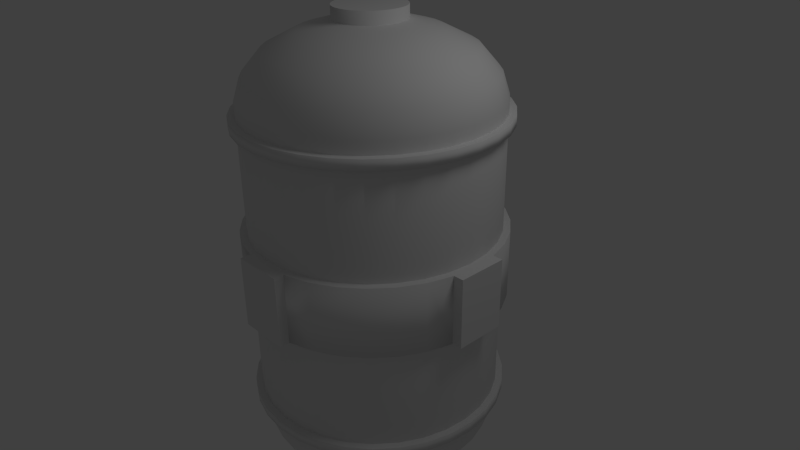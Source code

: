 # Source: tank.blend  (saved by Blender 2.58.0; exported with 4.5.12 LTS)
import bpy
from mathutils import Matrix  # noqa: F401  (used for matrix-valued properties, if any)

bpy.ops.wm.read_factory_settings(use_empty=True)
scene = bpy.context.scene
scene.name = 'Scene'

# ---- collections
col_collection_1 = bpy.data.collections.new('Collection 1'); scene.collection.children.link(col_collection_1)

# ---- world
world_world = bpy.data.worlds.new('World'); scene.world = world_world
world_world.color = (0.05088, 0.05088, 0.05088)
world_world.use_sun_shadow = False
world_world.sun_shadow_jitter_overblur = 0.0
world_world.cycles.sampling_method = 'MANUAL'
world_world.cycles.sample_map_resolution = 256

# ---- cameras
cam_camera = bpy.data.cameras.new('Camera')
cam_camera.clip_end = 100.0
cam_camera.lens = 35.0
cam_camera.ortho_scale = 7.314
cam_camera.dof.focus_distance = 0.0
cam_camera.dof.aperture_fstop = 128.0

# ---- lights
light_lamp = bpy.data.lights.new('Lamp', 'POINT')
light_lamp.transmission_factor = 0.0
light_lamp.cutoff_distance = 30.0
light_lamp.energy = 100.0
light_lamp.shadow_buffer_clip_start = 1.001
light_lamp.shadow_soft_size = 1.0
light_lamp.shadow_maximum_resolution = 0.006
light_lamp.use_absolute_resolution = True
light_lamp.cycles.use_multiple_importance_sampling = False

# ---- meshes
me_structure = bpy.data.meshes.new('structure')
me_structure.from_pydata([(-1.382e-07, -1.901, -5.361), (-0.3709, -1.865, -5.361), (-0.7275, -1.756, -5.361), (-1.056, -1.581, -5.361), (-1.344, -1.344, -5.361), (-1.581, -1.056, -5.361), (-1.756, -0.7275, -5.361), (-1.865, -0.3709, -5.361), (-1.901, -1.902e-06, -5.361), (-1.865, 0.3709, -5.361), (-1.756, 0.7275, -5.361), (-1.581, 1.056, -5.361), (-1.344, 1.344, -5.361), (-1.056, 1.581, -5.361), (-0.7275, 1.756, -5.361), (-0.3709, 1.865, -5.361), (4.812e-07, 1.901, -5.361), (0.3709, 1.865, -5.361), (0.7275, 1.756, -5.361), (1.056, 1.581, -5.361), (1.344, 1.344, -5.361), (1.581, 1.056, -5.361), (1.756, 0.7275, -5.361), (1.865, 0.3709, -5.361), (1.901, -3.594e-06, -5.361), (1.865, -0.3709, -5.361), (1.756, -0.7275, -5.361), (1.581, -1.056, -5.361), (1.344, -1.344, -5.361), (1.056, -1.581, -5.361), (0.7275, -1.756, -5.361), (0.3709, -1.865, -5.361), (-3.19e-06, -1.901, -5.21), (-0.3709, -1.865, -5.21), (-0.7275, -1.756, -5.21), (-1.056, -1.581, -5.21), (-1.344, -1.344, -5.21), (-1.581, -1.056, -5.21), (-1.756, -0.7275, -5.21), (-1.865, -0.3709, -5.21), (-1.901, 2.51e-06, -5.21), (-1.865, 0.3709, -5.21), (-1.756, 0.7275, -5.21), (-1.581, 1.056, -5.21), (-1.344, 1.344, -5.21), (-1.056, 1.581, -5.21), (-0.7275, 1.756, -5.21), (-0.3709, 1.865, -5.21), (-1.906e-06, 1.901, -5.21), (0.3709, 1.865, -5.21), (0.7275, 1.756, -5.21), (1.056, 1.581, -5.21), (1.344, 1.344, -5.21), (1.581, 1.056, -5.21), (1.756, 0.7275, -5.21), (1.865, 0.3709, -5.21), (1.901, 6.045e-06, -5.21), (1.865, -0.3709, -5.21), (1.756, -0.7275, -5.21), (1.581, -1.056, -5.21), (1.344, -1.344, -5.21), (1.056, -1.581, -5.21), (0.7275, -1.756, -5.21), (0.3709, -1.865, -5.21), (-1.382e-07, -1.759e-06, -5.361), (-1.382e-07, -1.759e-06, -5.21), (-1.382e-07, -1.759e-06, -1.038), (-1.382e-07, -1.759e-06, -1.189), (0.3709, -1.865, -1.038), (0.7275, -1.756, -1.038), (1.056, -1.581, -1.038), (1.344, -1.344, -1.038), (1.581, -1.056, -1.038), (1.756, -0.7275, -1.038), (1.865, -0.3709, -1.038), (1.901, 6.045e-06, -1.038), (1.865, 0.3709, -1.038), (1.756, 0.7275, -1.038), (1.581, 1.056, -1.038), (1.344, 1.344, -1.038), (1.056, 1.581, -1.038), (0.7275, 1.756, -1.038), (0.3709, 1.865, -1.038), (-1.906e-06, 1.901, -1.038), (-0.3709, 1.865, -1.038), (-0.7275, 1.756, -1.038), (-1.056, 1.581, -1.038), (-1.344, 1.344, -1.038), (-1.581, 1.056, -1.038), (-1.756, 0.7275, -1.038), (-1.865, 0.3709, -1.038), (-1.901, 2.51e-06, -1.038), (-1.865, -0.3709, -1.038), (-1.756, -0.7275, -1.038), (-1.581, -1.056, -1.038), (-1.344, -1.344, -1.038), (-1.056, -1.581, -1.038), (-0.7275, -1.756, -1.038), (-0.3709, -1.865, -1.038), (-3.19e-06, -1.901, -1.038), (0.3709, -1.865, -1.189), (0.7275, -1.756, -1.189), (1.056, -1.581, -1.189), (1.344, -1.344, -1.189), (1.581, -1.056, -1.189), (1.756, -0.7275, -1.189), (1.865, -0.3709, -1.189), (1.901, -3.594e-06, -1.189), (1.865, 0.3709, -1.189), (1.756, 0.7275, -1.189), (1.581, 1.056, -1.189), (1.344, 1.344, -1.189), (1.056, 1.581, -1.189), (0.7275, 1.756, -1.189), (0.3709, 1.865, -1.189), (4.812e-07, 1.901, -1.189), (-0.3709, 1.865, -1.189), (-0.7275, 1.756, -1.189), (-1.056, 1.581, -1.189), (-1.344, 1.344, -1.189), (-1.581, 1.056, -1.189), (-1.756, 0.7275, -1.189), (-1.865, 0.3709, -1.189), (-1.901, -1.902e-06, -1.189), (-1.865, -0.3709, -1.189), (-1.756, -0.7275, -1.189), (-1.581, -1.056, -1.189), (-1.344, -1.344, -1.189), (-1.056, -1.581, -1.189), (-0.7275, -1.756, -1.189), (-0.3709, -1.865, -1.189), (-1.382e-07, -1.901, -1.189), (-1.382e-07, -1.901, -3.716), (-0.3709, -1.865, -3.716), (-0.7275, -1.756, -3.716), (-1.056, -1.581, -3.716), (-1.344, -1.344, -3.716), (-1.581, -1.056, -3.716), (-1.756, -0.7275, -3.716), (-1.865, -0.3709, -3.716), (-1.901, -1.902e-06, -3.716), (-1.865, 0.3709, -3.716), (-1.756, 0.7275, -3.716), (-1.581, 1.056, -3.716), (-1.344, 1.344, -3.716), (-1.056, 1.581, -3.716), (-0.7275, 1.756, -3.716), (-0.3709, 1.865, -3.716), (4.812e-07, 1.901, -3.716), (0.3709, 1.865, -3.716), (0.7275, 1.756, -3.716), (1.056, 1.581, -3.716), (1.344, 1.344, -3.716), (1.581, 1.056, -3.716), (1.756, 0.7275, -3.716), (1.865, 0.3709, -3.716), (1.901, -3.594e-06, -3.716), (1.865, -0.3709, -3.716), (1.756, -0.7275, -3.716), (1.581, -1.056, -3.716), (1.344, -1.344, -3.716), (1.056, -1.581, -3.716), (0.7275, -1.756, -3.716), (0.3709, -1.865, -3.716), (-3.19e-06, -1.901, -2.702), (-0.3709, -1.865, -2.702), (-0.7275, -1.756, -2.702), (-1.056, -1.581, -2.702), (-1.344, -1.344, -2.702), (-1.581, -1.056, -2.702), (-1.756, -0.7275, -2.702), (-1.865, -0.3709, -2.702), (-1.901, 2.51e-06, -2.702), (-1.865, 0.3709, -2.702), (-1.756, 0.7275, -2.702), (-1.581, 1.056, -2.702), (-1.344, 1.344, -2.702), (-1.056, 1.581, -2.702), (-0.7275, 1.756, -2.702), (-0.3709, 1.865, -2.702), (-1.906e-06, 1.901, -2.702), (0.3709, 1.865, -2.702), (0.7275, 1.756, -2.702), (1.056, 1.581, -2.702), (1.344, 1.344, -2.702), (1.581, 1.056, -2.702), (1.756, 0.7275, -2.702), (1.865, 0.3709, -2.702), (1.901, 6.045e-06, -2.702), (1.865, -0.3709, -2.702), (1.756, -0.7275, -2.702), (1.581, -1.056, -2.702), (1.344, -1.344, -2.702), (1.056, -1.581, -2.702), (0.7275, -1.756, -2.702), (0.3709, -1.865, -2.702), (-1.382e-07, -1.759e-06, -3.716), (-1.382e-07, -1.759e-06, -2.702), (0.3709, 2.016, -3.716), (0.3709, 2.016, -2.702), (-0.3709, 2.016, -3.716), (-0.3709, 2.016, -2.702), (-1.955e-06, 2.016, -2.702), (4.325e-07, 2.016, -3.716), (0.3709, -2.008, -3.716), (0.3709, -2.008, -2.702), (-0.3709, -2.008, -3.716), (-0.3709, -2.008, -2.702), (-3.185e-06, -2.008, -2.702), (-1.33e-07, -2.008, -3.716), (2.014, -0.3709, -3.716), (2.014, -0.3709, -2.702), (2.014, 0.3709, -3.716), (2.014, 0.3709, -2.702), (2.014, 6.362e-06, -2.702), (2.014, -3.277e-06, -3.716), (-2.016, 0.3709, -3.716), (-2.016, 0.3709, -2.702), (-2.016, -0.3709, -3.716), (-2.016, -0.3709, -2.702), (-2.016, 2.719e-06, -2.702), (-2.016, -1.693e-06, -3.716), (0.0, 0.5, -6.713), (0.09755, 0.4904, -6.713), (0.1913, 0.4619, -6.713), (0.2778, 0.4157, -6.713), (0.3536, 0.3536, -6.713), (0.4157, 0.2778, -6.713), (0.4619, 0.1913, -6.713), (0.4904, 0.09755, -6.713), (0.5, 3.775e-08, -6.713), (0.4904, -0.09755, -6.713), (0.4619, -0.1913, -6.713), (0.4157, -0.2778, -6.713), (0.3536, -0.3536, -6.713), (0.2778, -0.4157, -6.713), (0.1913, -0.4619, -6.713), (0.09755, -0.4904, -6.713), (-1.629e-07, -0.5, -6.713), (-0.09755, -0.4904, -6.713), (-0.1913, -0.4619, -6.713), (-0.2778, -0.4157, -6.713), (-0.3536, -0.3536, -6.713), (-0.4157, -0.2778, -6.713), (-0.4619, -0.1913, -6.713), (-0.4904, -0.09754, -6.713), (-0.5, 4.828e-07, -6.713), (-0.4904, 0.09755, -6.713), (-0.4619, 0.1913, -6.713), (-0.4157, 0.2778, -6.713), (-0.3536, 0.3536, -6.713), (-0.2778, 0.4157, -6.713), (-0.1913, 0.4619, -6.713), (-0.09754, 0.4904, -6.713), (8.027e-07, 0.5, -6.113), (0.09755, 0.4904, -6.113), (0.1913, 0.4619, -6.113), (0.2778, 0.4157, -6.113), (0.3536, 0.3536, -6.113), (0.4157, 0.2778, -6.113), (0.4619, 0.1913, -6.113), (0.4904, 0.09754, -6.113), (0.5, -1.123e-06, -6.113), (0.4904, -0.09755, -6.113), (0.4619, -0.1913, -6.113), (0.4157, -0.2778, -6.113), (0.3536, -0.3536, -6.113), (0.2778, -0.4157, -6.113), (0.1913, -0.4619, -6.113), (0.09755, -0.4904, -6.113), (4.649e-07, -0.5, -6.113), (-0.09754, -0.4904, -6.113), (-0.1913, -0.4619, -6.113), (-0.2778, -0.4157, -6.113), (-0.3536, -0.3536, -6.113), (-0.4157, -0.2778, -6.113), (-0.4619, -0.1913, -6.113), (-0.4904, -0.09755, -6.113), (-0.5, -2.052e-06, -6.113), (-0.4904, 0.09754, -6.113), (-0.4619, 0.1913, -6.113), (-0.4157, 0.2778, -6.113), (-0.3536, 0.3536, -6.113), (-0.2778, 0.4157, -6.113), (-0.1913, 0.4619, -6.113), (-0.09755, 0.4904, -6.113), (0.0, 0.0, -6.713), (0.0, 0.0, -6.113), (0.0, 0.5, -0.3), (0.09755, 0.4904, -0.3), (0.1913, 0.4619, -0.3), (0.2778, 0.4157, -0.3), (0.3536, 0.3536, -0.3), (0.4157, 0.2778, -0.3), (0.4619, 0.1913, -0.3), (0.4904, 0.09755, -0.3), (0.5, 3.775e-08, -0.3), (0.4904, -0.09755, -0.3), (0.4619, -0.1913, -0.3), (0.4157, -0.2778, -0.3), (0.3536, -0.3536, -0.3), (0.2778, -0.4157, -0.3), (0.1913, -0.4619, -0.3), (0.09755, -0.4904, -0.3), (-1.629e-07, -0.5, -0.3), (-0.09755, -0.4904, -0.3), (-0.1913, -0.4619, -0.3), (-0.2778, -0.4157, -0.3), (-0.3536, -0.3536, -0.3), (-0.4157, -0.2778, -0.3), (-0.4619, -0.1913, -0.3), (-0.4904, -0.09754, -0.3), (-0.5, 4.828e-07, -0.3), (-0.4904, 0.09755, -0.3), (-0.4619, 0.1913, -0.3), (-0.4157, 0.2778, -0.3), (-0.3536, 0.3536, -0.3), (-0.2778, 0.4157, -0.3), (-0.1913, 0.4619, -0.3), (-0.09754, 0.4904, -0.3), (8.027e-07, 0.5, 0.3), (0.09755, 0.4904, 0.3), (0.1913, 0.4619, 0.3), (0.2778, 0.4157, 0.3), (0.3536, 0.3536, 0.3), (0.4157, 0.2778, 0.3), (0.4619, 0.1913, 0.3), (0.4904, 0.09754, 0.3), (0.5, -1.123e-06, 0.3), (0.4904, -0.09755, 0.3), (0.4619, -0.1913, 0.3), (0.4157, -0.2778, 0.3), (0.3536, -0.3536, 0.3), (0.2778, -0.4157, 0.3), (0.1913, -0.4619, 0.3), (0.09755, -0.4904, 0.3), (4.649e-07, -0.5, 0.3), (-0.09754, -0.4904, 0.3), (-0.1913, -0.4619, 0.3), (-0.2778, -0.4157, 0.3), (-0.3536, -0.3536, 0.3), (-0.4157, -0.2778, 0.3), (-0.4619, -0.1913, 0.3), (-0.4904, -0.09755, 0.3), (-0.5, -2.052e-06, 0.3), (-0.4904, 0.09754, 0.3), (-0.4619, 0.1913, 0.3), (-0.4157, 0.2778, 0.3), (-0.3536, 0.3536, 0.3), (-0.2778, 0.4157, 0.3), (-0.1913, 0.4619, 0.3), (-0.09755, 0.4904, 0.3), (0.0, 0.0, -0.3), (0.0, 0.0, 0.3)], [], [(64, 0, 1), (65, 33, 32), (64, 1, 2), (65, 34, 33), (64, 2, 3), (65, 35, 34), (64, 3, 4), (65, 36, 35), (64, 4, 5), (65, 37, 36), (64, 5, 6), (65, 38, 37), (64, 6, 7), (65, 39, 38), (64, 7, 8), (65, 40, 39), (64, 8, 9), (65, 41, 40), (64, 9, 10), (65, 42, 41), (64, 10, 11), (65, 43, 42), (64, 11, 12), (65, 44, 43), (64, 12, 13), (65, 45, 44), (64, 13, 14), (65, 46, 45), (64, 14, 15), (65, 47, 46), (64, 15, 16), (65, 48, 47), (64, 16, 17), (65, 49, 48), (64, 17, 18), (65, 50, 49), (64, 18, 19), (65, 51, 50), (64, 19, 20), (65, 52, 51), (64, 20, 21), (65, 53, 52), (64, 21, 22), (65, 54, 53), (64, 22, 23), (65, 55, 54), (64, 23, 24), (65, 56, 55), (64, 24, 25), (65, 57, 56), (64, 25, 26), (65, 58, 57), (64, 26, 27), (65, 59, 58), (64, 27, 28), (65, 60, 59), (64, 28, 29), (65, 61, 60), (64, 29, 30), (65, 62, 61), (64, 30, 31), (65, 63, 62), (31, 0, 64), (65, 32, 63), (0, 32, 33, 1), (1, 33, 34, 2), (2, 34, 35, 3), (3, 35, 36, 4), (4, 36, 37, 5), (5, 37, 38, 6), (6, 38, 39, 7), (7, 39, 40, 8), (8, 40, 41, 9), (9, 41, 42, 10), (10, 42, 43, 11), (11, 43, 44, 12), (12, 44, 45, 13), (13, 45, 46, 14), (14, 46, 47, 15), (15, 47, 48, 16), (16, 48, 49, 17), (17, 49, 50, 18), (18, 50, 51, 19), (19, 51, 52, 20), (20, 52, 53, 21), (21, 53, 54, 22), (22, 54, 55, 23), (23, 55, 56, 24), (24, 56, 57, 25), (25, 57, 58, 26), (26, 58, 59, 27), (27, 59, 60, 28), (28, 60, 61, 29), (29, 61, 62, 30), (30, 62, 63, 31), (32, 0, 31, 63), (99, 131, 100, 68), (101, 69, 68, 100), (102, 70, 69, 101), (103, 71, 70, 102), (104, 72, 71, 103), (105, 73, 72, 104), (106, 74, 73, 105), (107, 75, 74, 106), (108, 76, 75, 107), (109, 77, 76, 108), (110, 78, 77, 109), (111, 79, 78, 110), (112, 80, 79, 111), (113, 81, 80, 112), (114, 82, 81, 113), (115, 83, 82, 114), (116, 84, 83, 115), (117, 85, 84, 116), (118, 86, 85, 117), (119, 87, 86, 118), (120, 88, 87, 119), (121, 89, 88, 120), (122, 90, 89, 121), (123, 91, 90, 122), (124, 92, 91, 123), (125, 93, 92, 124), (126, 94, 93, 125), (127, 95, 94, 126), (128, 96, 95, 127), (129, 97, 96, 128), (130, 98, 97, 129), (131, 99, 98, 130), (66, 99, 68), (100, 131, 67), (66, 68, 69), (67, 101, 100), (66, 69, 70), (67, 102, 101), (66, 70, 71), (67, 103, 102), (66, 71, 72), (67, 104, 103), (66, 72, 73), (67, 105, 104), (66, 73, 74), (67, 106, 105), (66, 74, 75), (67, 107, 106), (66, 75, 76), (67, 108, 107), (66, 76, 77), (67, 109, 108), (66, 77, 78), (67, 110, 109), (66, 78, 79), (67, 111, 110), (66, 79, 80), (67, 112, 111), (66, 80, 81), (67, 113, 112), (66, 81, 82), (67, 114, 113), (66, 82, 83), (67, 115, 114), (66, 83, 84), (67, 116, 115), (66, 84, 85), (67, 117, 116), (66, 85, 86), (67, 118, 117), (66, 86, 87), (67, 119, 118), (66, 87, 88), (67, 120, 119), (66, 88, 89), (67, 121, 120), (66, 89, 90), (67, 122, 121), (66, 90, 91), (67, 123, 122), (66, 91, 92), (67, 124, 123), (66, 92, 93), (67, 125, 124), (66, 93, 94), (67, 126, 125), (66, 94, 95), (67, 127, 126), (66, 95, 96), (67, 128, 127), (66, 96, 97), (67, 129, 128), (66, 97, 98), (67, 130, 129), (66, 98, 99), (67, 131, 130), (196, 132, 133), (197, 165, 164), (196, 133, 134), (197, 166, 165), (196, 134, 135), (197, 167, 166), (196, 135, 136), (197, 168, 167), (196, 136, 137), (197, 169, 168), (196, 137, 138), (197, 170, 169), (196, 138, 139), (197, 171, 170), (196, 139, 140), (197, 172, 171), (196, 140, 141), (197, 173, 172), (196, 141, 142), (197, 174, 173), (196, 142, 143), (197, 175, 174), (196, 143, 144), (197, 176, 175), (196, 144, 145), (197, 177, 176), (196, 145, 146), (197, 178, 177), (196, 146, 147), (197, 179, 178), (196, 147, 148), (197, 180, 179), (196, 148, 149), (197, 181, 180), (196, 149, 150), (197, 182, 181), (196, 150, 151), (197, 183, 182), (196, 151, 152), (197, 184, 183), (196, 152, 153), (197, 185, 184), (196, 153, 154), (197, 186, 185), (196, 154, 155), (197, 187, 186), (196, 155, 156), (197, 188, 187), (196, 156, 157), (197, 189, 188), (196, 157, 158), (197, 190, 189), (196, 158, 159), (197, 191, 190), (196, 159, 160), (197, 192, 191), (196, 160, 161), (197, 193, 192), (196, 161, 162), (197, 194, 193), (196, 162, 163), (197, 195, 194), (163, 132, 196), (197, 164, 195), (133, 165, 166, 134), (134, 166, 167, 135), (135, 167, 168, 136), (136, 168, 169, 137), (137, 169, 170, 138), (138, 170, 171, 139), (141, 173, 174, 142), (142, 174, 175, 143), (143, 175, 176, 144), (144, 176, 177, 145), (145, 177, 178, 146), (146, 178, 179, 147), (149, 181, 182, 150), (150, 182, 183, 151), (151, 183, 184, 152), (152, 184, 185, 153), (153, 185, 186, 154), (154, 186, 187, 155), (157, 189, 190, 158), (158, 190, 191, 159), (159, 191, 192, 160), (160, 192, 193, 161), (161, 193, 194, 162), (162, 194, 195, 163), (181, 149, 198, 199), (147, 179, 201, 200), (180, 181, 199, 202), (149, 148, 203, 198), (179, 180, 202, 201), (148, 147, 200, 203), (203, 202, 199, 198), (200, 201, 202, 203), (163, 195, 205, 204), (165, 133, 206, 207), (195, 164, 208, 205), (132, 163, 204, 209), (164, 165, 207, 208), (133, 132, 209, 206), (208, 209, 204, 205), (209, 208, 207, 206), (189, 157, 210, 211), (155, 187, 213, 212), (188, 189, 211, 214), (157, 156, 215, 210), (187, 188, 214, 213), (156, 155, 212, 215), (215, 214, 211, 210), (212, 213, 214, 215), (173, 141, 216, 217), (139, 171, 219, 218), (172, 173, 217, 220), (141, 140, 221, 216), (171, 172, 220, 219), (140, 139, 218, 221), (221, 220, 217, 216), (218, 219, 220, 221), (286, 222, 223), (287, 255, 254), (286, 223, 224), (287, 256, 255), (286, 224, 225), (287, 257, 256), (286, 225, 226), (287, 258, 257), (286, 226, 227), (287, 259, 258), (286, 227, 228), (287, 260, 259), (286, 228, 229), (287, 261, 260), (286, 229, 230), (287, 262, 261), (286, 230, 231), (287, 263, 262), (286, 231, 232), (287, 264, 263), (286, 232, 233), (287, 265, 264), (286, 233, 234), (287, 266, 265), (286, 234, 235), (287, 267, 266), (286, 235, 236), (287, 268, 267), (286, 236, 237), (287, 269, 268), (286, 237, 238), (287, 270, 269), (286, 238, 239), (287, 271, 270), (286, 239, 240), (287, 272, 271), (286, 240, 241), (287, 273, 272), (286, 241, 242), (287, 274, 273), (286, 242, 243), (287, 275, 274), (286, 243, 244), (287, 276, 275), (286, 244, 245), (287, 277, 276), (286, 245, 246), (287, 278, 277), (286, 246, 247), (287, 279, 278), (286, 247, 248), (287, 280, 279), (286, 248, 249), (287, 281, 280), (286, 249, 250), (287, 282, 281), (286, 250, 251), (287, 283, 282), (286, 251, 252), (287, 284, 283), (286, 252, 253), (287, 285, 284), (253, 222, 286), (287, 254, 285), (222, 254, 255, 223), (223, 255, 256, 224), (224, 256, 257, 225), (225, 257, 258, 226), (226, 258, 259, 227), (227, 259, 260, 228), (228, 260, 261, 229), (229, 261, 262, 230), (230, 262, 263, 231), (231, 263, 264, 232), (232, 264, 265, 233), (233, 265, 266, 234), (234, 266, 267, 235), (235, 267, 268, 236), (236, 268, 269, 237), (237, 269, 270, 238), (238, 270, 271, 239), (239, 271, 272, 240), (240, 272, 273, 241), (241, 273, 274, 242), (242, 274, 275, 243), (243, 275, 276, 244), (244, 276, 277, 245), (245, 277, 278, 246), (246, 278, 279, 247), (247, 279, 280, 248), (248, 280, 281, 249), (249, 281, 282, 250), (250, 282, 283, 251), (251, 283, 284, 252), (252, 284, 285, 253), (254, 222, 253, 285), (352, 288, 289), (353, 321, 320), (352, 289, 290), (353, 322, 321), (352, 290, 291), (353, 323, 322), (352, 291, 292), (353, 324, 323), (352, 292, 293), (353, 325, 324), (352, 293, 294), (353, 326, 325), (352, 294, 295), (353, 327, 326), (352, 295, 296), (353, 328, 327), (352, 296, 297), (353, 329, 328), (352, 297, 298), (353, 330, 329), (352, 298, 299), (353, 331, 330), (352, 299, 300), (353, 332, 331), (352, 300, 301), (353, 333, 332), (352, 301, 302), (353, 334, 333), (352, 302, 303), (353, 335, 334), (352, 303, 304), (353, 336, 335), (352, 304, 305), (353, 337, 336), (352, 305, 306), (353, 338, 337), (352, 306, 307), (353, 339, 338), (352, 307, 308), (353, 340, 339), (352, 308, 309), (353, 341, 340), (352, 309, 310), (353, 342, 341), (352, 310, 311), (353, 343, 342), (352, 311, 312), (353, 344, 343), (352, 312, 313), (353, 345, 344), (352, 313, 314), (353, 346, 345), (352, 314, 315), (353, 347, 346), (352, 315, 316), (353, 348, 347), (352, 316, 317), (353, 349, 348), (352, 317, 318), (353, 350, 349), (352, 318, 319), (353, 351, 350), (319, 288, 352), (353, 320, 351), (288, 320, 321, 289), (289, 321, 322, 290), (290, 322, 323, 291), (291, 323, 324, 292), (292, 324, 325, 293), (293, 325, 326, 294), (294, 326, 327, 295), (295, 327, 328, 296), (296, 328, 329, 297), (297, 329, 330, 298), (298, 330, 331, 299), (299, 331, 332, 300), (300, 332, 333, 301), (301, 333, 334, 302), (302, 334, 335, 303), (303, 335, 336, 304), (304, 336, 337, 305), (305, 337, 338, 306), (306, 338, 339, 307), (307, 339, 340, 308), (308, 340, 341, 309), (309, 341, 342, 310), (310, 342, 343, 311), (311, 343, 344, 312), (312, 344, 345, 313), (313, 345, 346, 314), (314, 346, 347, 315), (315, 347, 348, 316), (316, 348, 349, 317), (317, 349, 350, 318), (318, 350, 351, 319), (320, 288, 319, 351)])
me_structure.polygons.foreach_set('use_smooth', [0, 0, 0, 0, 0, 0, 0, 0, 0, 0, 0, 0, 0, 0, 0, 0, 0, 0, 0, 0, 0, 0, 0, 0, 0, 0, 0, 0, 0, 0, 0, 0, 0, 0, 0, 0, 0, 0, 0, 0, 0, 0, 0, 0, 0, 0, 0, 0, 0, 0, 0, 0, 0, 0, 0, 0, 0, 0, 0, 0, 0, 0, 0, 0, 1, 1, 1, 1, 1, 1, 1, 1, 1, 1, 1, 1, 1, 1, 1, 1, 1, 1, 1, 1, 1, 1, 1, 1, 1, 1, 1, 1, 1, 1, 1, 1, 1, 1, 1, 1, 1, 1, 1, 1, 1, 1, 1, 1, 1, 1, 1, 1, 1, 1, 1, 1, 1, 1, 1, 1, 1, 1, 1, 1, 1, 1, 1, 1, 0, 0, 0, 0, 0, 0, 0, 0, 0, 0, 0, 0, 0, 0, 0, 0, 0, 0, 0, 0, 0, 0, 0, 0, 0, 0, 0, 0, 0, 0, 0, 0, 0, 0, 0, 0, 0, 0, 0, 0, 0, 0, 0, 0, 0, 0, 0, 0, 0, 0, 0, 0, 0, 0, 0, 0, 0, 0, 0, 0, 0, 0, 0, 0, 0, 0, 0, 0, 0, 0, 0, 0, 0, 0, 0, 0, 0, 0, 0, 0, 0, 0, 0, 0, 0, 0, 0, 0, 0, 0, 0, 0, 0, 0, 0, 0, 0, 0, 0, 0, 0, 0, 0, 0, 0, 0, 0, 0, 0, 0, 0, 0, 0, 0, 0, 0, 0, 0, 0, 0, 0, 0, 0, 0, 0, 0, 0, 0, 1, 1, 1, 1, 1, 1, 1, 1, 1, 1, 1, 1, 1, 1, 1, 1, 1, 1, 1, 1, 1, 1, 1, 1, 0, 0, 0, 0, 0, 0, 0, 0, 0, 0, 0, 0, 0, 0, 0, 0, 0, 0, 0, 0, 0, 0, 0, 0, 0, 0, 0, 0, 0, 0, 0, 0, 0, 0, 0, 0, 0, 0, 0, 0, 0, 0, 0, 0, 0, 0, 0, 0, 0, 0, 0, 0, 0, 0, 0, 0, 0, 0, 0, 0, 0, 0, 0, 0, 0, 0, 0, 0, 0, 0, 0, 0, 0, 0, 0, 0, 0, 0, 0, 0, 0, 0, 0, 0, 0, 0, 0, 0, 0, 0, 0, 0, 0, 0, 0, 0, 1, 1, 1, 1, 1, 1, 1, 1, 1, 1, 1, 1, 1, 1, 1, 1, 1, 1, 1, 1, 1, 1, 1, 1, 1, 1, 1, 1, 1, 1, 1, 1, 0, 0, 0, 0, 0, 0, 0, 0, 0, 0, 0, 0, 0, 0, 0, 0, 0, 0, 0, 0, 0, 0, 0, 0, 0, 0, 0, 0, 0, 0, 0, 0, 0, 0, 0, 0, 0, 0, 0, 0, 0, 0, 0, 0, 0, 0, 0, 0, 0, 0, 0, 0, 0, 0, 0, 0, 0, 0, 0, 0, 0, 0, 0, 0, 1, 1, 1, 1, 1, 1, 1, 1, 1, 1, 1, 1, 1, 1, 1, 1, 1, 1, 1, 1, 1, 1, 1, 1, 1, 1, 1, 1, 1, 1, 1, 1])
me_structure.use_remesh_preserve_volume = False
me_structure.use_remesh_preserve_attributes = False
me_structure.use_mirror_vertex_groups = False
me_structure.update()
me_tank = bpy.data.meshes.new('tank')
me_tank.from_pydata([(-8.926e-08, 0.5221, -3.329), (0.1019, 0.5121, -3.329), (0.1998, 0.4824, -3.329), (0.2901, 0.4341, -3.329), (0.3692, 0.3692, -3.329), (0.4341, 0.2901, -3.329), (0.4824, 0.1998, -3.329), (0.5121, 0.1019, -3.329), (0.5221, -8.902e-07, -3.329), (0.5121, -0.1019, -3.329), (0.4824, -0.1998, -3.329), (0.4341, -0.2901, -3.329), (0.3692, -0.3692, -3.329), (0.2901, -0.4341, -3.329), (0.1998, -0.4824, -3.329), (0.1019, -0.5121, -3.329), (-2.594e-07, -0.5221, -3.329), (-0.1019, -0.5121, -3.329), (-0.1998, -0.4824, -3.329), (-0.2901, -0.4341, -3.329), (-0.3692, -0.3692, -3.329), (-0.4341, -0.2901, -3.329), (-0.4824, -0.1998, -3.329), (-0.5121, -0.1019, -3.329), (-0.5221, -4.255e-07, -3.329), (-0.5121, 0.1019, -3.329), (-0.4824, 0.1998, -3.329), (-0.4341, 0.2901, -3.329), (-0.3692, 0.3692, -3.329), (-0.2901, 0.4341, -3.329), (-0.1998, 0.4824, -3.329), (-0.1019, 0.5121, -3.329), (7.489e-07, 0.5221, 3.329), (0.1019, 0.5121, 3.329), (0.1998, 0.4824, 3.329), (0.2901, 0.4341, 3.329), (0.3692, 0.3692, 3.329), (0.4341, 0.2901, 3.329), (0.4824, 0.1998, 3.329), (0.5121, 0.1019, 3.329), (0.5221, -2.102e-06, 3.329), (0.5121, -0.1019, 3.329), (0.4824, -0.1998, 3.329), (0.4341, -0.2901, 3.329), (0.3692, -0.3692, 3.329), (0.2901, -0.4341, 3.329), (0.1998, -0.4824, 3.329), (0.1019, -0.5121, 3.329), (3.962e-07, -0.5221, 3.329), (-0.1019, -0.5121, 3.329), (-0.1998, -0.4824, 3.329), (-0.2901, -0.4341, 3.329), (-0.3692, -0.3692, 3.329), (-0.4341, -0.2901, 3.329), (-0.4824, -0.1998, 3.329), (-0.5121, -0.1019, 3.329), (-0.5221, -3.073e-06, 3.329), (-0.5121, 0.1019, 3.329), (-0.4824, 0.1998, 3.329), (-0.4341, 0.2901, 3.329), (-0.3692, 0.3692, 3.329), (-0.2901, 0.4341, 3.329), (-0.1998, 0.4824, 3.329), (-0.1019, 0.5121, 3.329), (0.0, 0.0, -3.329), (0.0, 0.0, 3.329), (0.1905, 0.9578, -3.201), (0.2775, 1.395, -2.976), (0.3314, 1.666, -2.659), (0.3512, 1.765, -2.342), (0.3512, 1.765, 2.342), (0.3314, 1.666, 2.659), (0.2775, 1.395, 2.976), (0.1905, 0.9578, 3.201), (1.34e-07, 0.9765, -3.201), (4.828e-07, 1.422, -2.976), (9.03e-07, 1.699, -2.659), (1.284e-06, 1.8, -2.342), (1.605e-06, 1.8, 2.342), (1.812e-06, 1.699, 2.659), (1.751e-06, 1.422, 2.976), (1.353e-06, 0.9765, 3.201), (0.3737, 0.9022, -3.201), (0.5443, 1.314, -2.976), (0.65, 1.569, -2.659), (0.6888, 1.663, -2.342), (0.6888, 1.663, 2.342), (0.65, 1.569, 2.659), (0.5443, 1.314, 2.976), (0.3737, 0.9022, 3.201), (0.5425, 0.812, -3.201), (0.7902, 1.183, -2.976), (0.9437, 1.412, -2.659), (1.0, 1.497, -2.342), (1.0, 1.497, 2.342), (0.9437, 1.412, 2.659), (0.7902, 1.183, 2.976), (0.5425, 0.812, 3.201), (0.6905, 0.6905, -3.201), (1.006, 1.006, -2.976), (1.201, 1.201, -2.659), (1.273, 1.273, -2.342), (1.273, 1.273, 2.342), (1.201, 1.201, 2.659), (1.006, 1.006, 2.976), (0.6905, 0.6905, 3.201), (0.812, 0.5425, -3.201), (1.183, 0.7902, -2.976), (1.412, 0.9437, -2.659), (1.497, 1.0, -2.342), (1.497, 1.0, 2.342), (1.412, 0.9437, 2.659), (1.183, 0.7902, 2.976), (0.812, 0.5425, 3.201), (0.9022, 0.3737, -3.201), (1.314, 0.5443, -2.976), (1.569, 0.65, -2.659), (1.663, 0.6888, -2.342), (1.663, 0.6888, 2.342), (1.569, 0.65, 2.659), (1.314, 0.5443, 2.976), (0.9022, 0.3737, 3.201), (0.9578, 0.1905, -3.201), (1.395, 0.2775, -2.976), (1.666, 0.3314, -2.659), (1.765, 0.3512, -2.342), (1.765, 0.3512, 2.342), (1.666, 0.3314, 2.659), (1.395, 0.2775, 2.976), (0.9578, 0.1905, 3.201), (0.9765, -7.652e-07, -3.201), (1.422, -8.985e-07, -2.976), (1.699, -1.26e-06, -2.659), (1.8, -1.721e-06, -2.342), (1.8, -2.185e-06, 2.342), (1.699, -2.574e-06, 2.659), (1.422, -2.732e-06, 2.976), (0.9765, -2.528e-06, 3.201), (0.9578, -0.1905, -3.201), (1.395, -0.2775, -2.976), (1.666, -0.3314, -2.659), (1.765, -0.3512, -2.342), (1.765, -0.3512, 2.342), (1.666, -0.3314, 2.659), (1.395, -0.2775, 2.976), (0.9578, -0.1905, 3.201), (0.9022, -0.3737, -3.201), (1.314, -0.5443, -2.976), (1.569, -0.65, -2.659), (1.663, -0.6888, -2.342), (1.663, -0.6888, 2.342), (1.569, -0.65, 2.659), (1.314, -0.5443, 2.976), (0.9022, -0.3737, 3.201), (0.812, -0.5425, -3.201), (1.183, -0.7902, -2.976), (1.412, -0.9437, -2.659), (1.497, -1.0, -2.342), (1.497, -1.0, 2.342), (1.412, -0.9437, 2.659), (1.183, -0.7902, 2.976), (0.812, -0.5425, 3.201), (0.6905, -0.6905, -3.201), (1.006, -1.006, -2.976), (1.201, -1.201, -2.659), (1.273, -1.273, -2.342), (1.273, -1.273, 2.342), (1.201, -1.201, 2.659), (1.006, -1.006, 2.976), (0.6905, -0.6905, 3.201), (0.5425, -0.812, -3.201), (0.7902, -1.183, -2.976), (0.9437, -1.412, -2.659), (1.0, -1.497, -2.342), (1.0, -1.497, 2.342), (0.9437, -1.412, 2.659), (0.7902, -1.183, 2.976), (0.5425, -0.812, 3.201), (0.3737, -0.9022, -3.201), (0.5443, -1.314, -2.976), (0.65, -1.569, -2.659), (0.6888, -1.663, -2.342), (0.6888, -1.663, 2.342), (0.65, -1.569, 2.659), (0.5443, -1.314, 2.976), (0.3737, -0.9022, 3.201), (0.1905, -0.9578, -3.201), (0.2775, -1.395, -2.976), (0.3314, -1.666, -2.659), (0.3512, -1.765, -2.342), (0.3512, -1.765, 2.342), (0.3314, -1.666, 2.659), (0.2775, -1.395, 2.976), (0.1905, -0.9578, 3.201), (-2.222e-07, -0.9765, -3.201), (-9.116e-08, -1.422, -2.976), (1.515e-07, -1.699, -2.659), (4.18e-07, -1.8, -2.342), (6.692e-07, -1.8, 2.342), (8.625e-07, -1.699, 2.659), (9.01e-07, -1.422, 2.976), (7.315e-07, -0.9765, 3.201), (-0.1905, -0.9578, -3.201), (-0.2775, -1.395, -2.976), (-0.3314, -1.666, -2.659), (-0.3512, -1.765, -2.342), (-0.3512, -1.765, 2.342), (-0.3314, -1.666, 2.659), (-0.2775, -1.395, 2.976), (-0.1905, -0.9578, 3.201), (-0.3737, -0.9022, -3.201), (-0.5443, -1.314, -2.976), (-0.65, -1.569, -2.659), (-0.6888, -1.663, -2.342), (-0.6888, -1.663, 2.342), (-0.65, -1.569, 2.659), (-0.5443, -1.314, 2.976), (-0.3737, -0.9022, 3.201), (-0.5425, -0.812, -3.201), (-0.7902, -1.183, -2.976), (-0.9437, -1.412, -2.659), (-1.0, -1.497, -2.342), (-1.0, -1.497, 2.342), (-0.9437, -1.412, 2.659), (-0.7902, -1.183, 2.976), (-0.5425, -0.812, 3.201), (-0.6905, -0.6905, -3.201), (-1.006, -1.006, -2.976), (-1.201, -1.201, -2.659), (-1.273, -1.273, -2.342), (-1.273, -1.273, 2.342), (-1.201, -1.201, 2.659), (-1.006, -1.006, 2.976), (-0.6905, -0.6905, 3.201), (-0.812, -0.5425, -3.201), (-1.183, -0.7902, -2.976), (-1.412, -0.9437, -2.659), (-1.497, -1.0, -2.342), (-1.497, -1.0, 2.342), (-1.412, -0.9437, 2.659), (-1.183, -0.7902, 2.976), (-0.812, -0.5425, 3.201), (-0.9022, -0.3737, -3.201), (-1.314, -0.5443, -2.976), (-1.569, -0.65, -2.659), (-1.663, -0.6888, -2.342), (-1.663, -0.6888, 2.342), (-1.569, -0.65, 2.659), (-1.314, -0.5443, 2.976), (-0.9022, -0.3737, 3.201), (-0.9578, -0.1905, -3.201), (-1.395, -0.2775, -2.976), (-1.666, -0.3314, -2.659), (-1.765, -0.3512, -2.342), (-1.765, -0.3512, 2.342), (-1.666, -0.3314, 2.659), (-1.395, -0.2775, 2.976), (-0.9578, -0.1905, 3.201), (-0.9765, -1.944e-07, -3.201), (-1.422, -5.016e-07, -2.976), (-1.699, -1.305e-06, -2.659), (-1.8, -2.318e-06, -2.342), (-1.8, -3.332e-06, 2.342), (-1.699, -4.176e-06, 2.659), (-1.422, -4.508e-06, 2.976), (-0.9765, -4.046e-06, 3.201), (-0.9578, 0.1905, -3.201), (-1.395, 0.2775, -2.976), (-1.666, 0.3314, -2.659), (-1.765, 0.3512, -2.342), (-1.765, 0.3512, 2.342), (-1.666, 0.3314, 2.659), (-1.395, 0.2775, 2.976), (-0.9578, 0.1905, 3.201), (-0.9022, 0.3737, -3.201), (-1.314, 0.5443, -2.976), (-1.569, 0.65, -2.659), (-1.663, 0.6888, -2.342), (-1.663, 0.6888, 2.342), (-1.569, 0.65, 2.659), (-1.314, 0.5443, 2.976), (-0.9022, 0.3737, 3.201), (-0.812, 0.5425, -3.201), (-1.183, 0.7902, -2.976), (-1.412, 0.9437, -2.659), (-1.497, 1.0, -2.342), (-1.497, 1.0, 2.342), (-1.412, 0.9437, 2.659), (-1.183, 0.7902, 2.976), (-0.812, 0.5425, 3.201), (-0.6905, 0.6905, -3.201), (-1.006, 1.006, -2.976), (-1.201, 1.201, -2.659), (-1.273, 1.273, -2.342), (-1.273, 1.273, 2.342), (-1.201, 1.201, 2.659), (-1.006, 1.006, 2.976), (-0.6905, 0.6905, 3.201), (-0.5425, 0.812, -3.201), (-0.7902, 1.183, -2.976), (-0.9437, 1.412, -2.659), (-1.0, 1.497, -2.342), (-1.0, 1.497, 2.342), (-0.9437, 1.412, 2.659), (-0.7902, 1.183, 2.976), (-0.5425, 0.812, 3.201), (-0.3737, 0.9022, -3.201), (-0.5443, 1.314, -2.976), (-0.65, 1.569, -2.659), (-0.6888, 1.663, -2.342), (-0.6888, 1.663, 2.342), (-0.65, 1.569, 2.659), (-0.5443, 1.314, 2.976), (-0.3737, 0.9022, 3.201), (-0.1905, 0.9578, -3.201), (-0.2775, 1.395, -2.976), (-0.3314, 1.666, -2.659), (-0.3512, 1.765, -2.342), (-0.3512, 1.765, 2.342), (-0.3314, 1.666, 2.659), (-0.2775, 1.395, 2.976), (-0.1905, 0.9578, 3.201)], [], [(64, 0, 1), (65, 33, 32), (64, 1, 2), (65, 34, 33), (64, 2, 3), (65, 35, 34), (64, 3, 4), (65, 36, 35), (64, 4, 5), (65, 37, 36), (64, 5, 6), (65, 38, 37), (64, 6, 7), (65, 39, 38), (64, 7, 8), (65, 40, 39), (64, 8, 9), (65, 41, 40), (64, 9, 10), (65, 42, 41), (64, 10, 11), (65, 43, 42), (64, 11, 12), (65, 44, 43), (64, 12, 13), (65, 45, 44), (64, 13, 14), (65, 46, 45), (64, 14, 15), (65, 47, 46), (64, 15, 16), (65, 48, 47), (64, 16, 17), (65, 49, 48), (64, 17, 18), (65, 50, 49), (64, 18, 19), (65, 51, 50), (64, 19, 20), (65, 52, 51), (64, 20, 21), (65, 53, 52), (64, 21, 22), (65, 54, 53), (64, 22, 23), (65, 55, 54), (64, 23, 24), (65, 56, 55), (64, 24, 25), (65, 57, 56), (64, 25, 26), (65, 58, 57), (64, 26, 27), (65, 59, 58), (64, 27, 28), (65, 60, 59), (64, 28, 29), (65, 61, 60), (64, 29, 30), (65, 62, 61), (64, 30, 31), (65, 63, 62), (31, 0, 64), (65, 32, 63), (0, 74, 66, 1), (74, 75, 67, 66), (75, 76, 68, 67), (76, 77, 69, 68), (77, 78, 70, 69), (78, 79, 71, 70), (79, 80, 72, 71), (80, 81, 73, 72), (81, 32, 33, 73), (1, 66, 82, 2), (66, 67, 83, 82), (67, 68, 84, 83), (68, 69, 85, 84), (69, 70, 86, 85), (70, 71, 87, 86), (71, 72, 88, 87), (72, 73, 89, 88), (73, 33, 34, 89), (2, 82, 90, 3), (82, 83, 91, 90), (83, 84, 92, 91), (84, 85, 93, 92), (85, 86, 94, 93), (86, 87, 95, 94), (87, 88, 96, 95), (88, 89, 97, 96), (89, 34, 35, 97), (3, 90, 98, 4), (90, 91, 99, 98), (91, 92, 100, 99), (92, 93, 101, 100), (93, 94, 102, 101), (94, 95, 103, 102), (95, 96, 104, 103), (96, 97, 105, 104), (97, 35, 36, 105), (4, 98, 106, 5), (98, 99, 107, 106), (99, 100, 108, 107), (100, 101, 109, 108), (101, 102, 110, 109), (102, 103, 111, 110), (103, 104, 112, 111), (104, 105, 113, 112), (105, 36, 37, 113), (5, 106, 114, 6), (106, 107, 115, 114), (107, 108, 116, 115), (108, 109, 117, 116), (109, 110, 118, 117), (110, 111, 119, 118), (111, 112, 120, 119), (112, 113, 121, 120), (113, 37, 38, 121), (6, 114, 122, 7), (114, 115, 123, 122), (115, 116, 124, 123), (116, 117, 125, 124), (117, 118, 126, 125), (118, 119, 127, 126), (119, 120, 128, 127), (120, 121, 129, 128), (121, 38, 39, 129), (7, 122, 130, 8), (122, 123, 131, 130), (123, 124, 132, 131), (124, 125, 133, 132), (125, 126, 134, 133), (126, 127, 135, 134), (127, 128, 136, 135), (128, 129, 137, 136), (129, 39, 40, 137), (8, 130, 138, 9), (130, 131, 139, 138), (131, 132, 140, 139), (132, 133, 141, 140), (133, 134, 142, 141), (134, 135, 143, 142), (135, 136, 144, 143), (136, 137, 145, 144), (137, 40, 41, 145), (9, 138, 146, 10), (138, 139, 147, 146), (139, 140, 148, 147), (140, 141, 149, 148), (141, 142, 150, 149), (142, 143, 151, 150), (143, 144, 152, 151), (144, 145, 153, 152), (145, 41, 42, 153), (10, 146, 154, 11), (146, 147, 155, 154), (147, 148, 156, 155), (148, 149, 157, 156), (149, 150, 158, 157), (150, 151, 159, 158), (151, 152, 160, 159), (152, 153, 161, 160), (153, 42, 43, 161), (11, 154, 162, 12), (154, 155, 163, 162), (155, 156, 164, 163), (156, 157, 165, 164), (157, 158, 166, 165), (158, 159, 167, 166), (159, 160, 168, 167), (160, 161, 169, 168), (161, 43, 44, 169), (12, 162, 170, 13), (162, 163, 171, 170), (163, 164, 172, 171), (164, 165, 173, 172), (165, 166, 174, 173), (166, 167, 175, 174), (167, 168, 176, 175), (168, 169, 177, 176), (169, 44, 45, 177), (13, 170, 178, 14), (170, 171, 179, 178), (171, 172, 180, 179), (172, 173, 181, 180), (173, 174, 182, 181), (174, 175, 183, 182), (175, 176, 184, 183), (176, 177, 185, 184), (177, 45, 46, 185), (14, 178, 186, 15), (178, 179, 187, 186), (179, 180, 188, 187), (180, 181, 189, 188), (181, 182, 190, 189), (182, 183, 191, 190), (183, 184, 192, 191), (184, 185, 193, 192), (185, 46, 47, 193), (15, 186, 194, 16), (186, 187, 195, 194), (187, 188, 196, 195), (188, 189, 197, 196), (189, 190, 198, 197), (190, 191, 199, 198), (191, 192, 200, 199), (192, 193, 201, 200), (193, 47, 48, 201), (16, 194, 202, 17), (194, 195, 203, 202), (195, 196, 204, 203), (196, 197, 205, 204), (197, 198, 206, 205), (198, 199, 207, 206), (199, 200, 208, 207), (200, 201, 209, 208), (201, 48, 49, 209), (17, 202, 210, 18), (202, 203, 211, 210), (203, 204, 212, 211), (204, 205, 213, 212), (205, 206, 214, 213), (206, 207, 215, 214), (207, 208, 216, 215), (208, 209, 217, 216), (209, 49, 50, 217), (18, 210, 218, 19), (210, 211, 219, 218), (211, 212, 220, 219), (212, 213, 221, 220), (213, 214, 222, 221), (214, 215, 223, 222), (215, 216, 224, 223), (216, 217, 225, 224), (217, 50, 51, 225), (19, 218, 226, 20), (218, 219, 227, 226), (219, 220, 228, 227), (220, 221, 229, 228), (221, 222, 230, 229), (222, 223, 231, 230), (223, 224, 232, 231), (224, 225, 233, 232), (225, 51, 52, 233), (20, 226, 234, 21), (226, 227, 235, 234), (227, 228, 236, 235), (228, 229, 237, 236), (229, 230, 238, 237), (230, 231, 239, 238), (231, 232, 240, 239), (232, 233, 241, 240), (233, 52, 53, 241), (21, 234, 242, 22), (234, 235, 243, 242), (235, 236, 244, 243), (236, 237, 245, 244), (237, 238, 246, 245), (238, 239, 247, 246), (239, 240, 248, 247), (240, 241, 249, 248), (241, 53, 54, 249), (22, 242, 250, 23), (242, 243, 251, 250), (243, 244, 252, 251), (244, 245, 253, 252), (245, 246, 254, 253), (246, 247, 255, 254), (247, 248, 256, 255), (248, 249, 257, 256), (249, 54, 55, 257), (23, 250, 258, 24), (250, 251, 259, 258), (251, 252, 260, 259), (252, 253, 261, 260), (253, 254, 262, 261), (254, 255, 263, 262), (255, 256, 264, 263), (256, 257, 265, 264), (257, 55, 56, 265), (24, 258, 266, 25), (258, 259, 267, 266), (259, 260, 268, 267), (260, 261, 269, 268), (261, 262, 270, 269), (262, 263, 271, 270), (263, 264, 272, 271), (264, 265, 273, 272), (265, 56, 57, 273), (25, 266, 274, 26), (266, 267, 275, 274), (267, 268, 276, 275), (268, 269, 277, 276), (269, 270, 278, 277), (270, 271, 279, 278), (271, 272, 280, 279), (272, 273, 281, 280), (273, 57, 58, 281), (26, 274, 282, 27), (274, 275, 283, 282), (275, 276, 284, 283), (276, 277, 285, 284), (277, 278, 286, 285), (278, 279, 287, 286), (279, 280, 288, 287), (280, 281, 289, 288), (281, 58, 59, 289), (27, 282, 290, 28), (282, 283, 291, 290), (283, 284, 292, 291), (284, 285, 293, 292), (285, 286, 294, 293), (286, 287, 295, 294), (287, 288, 296, 295), (288, 289, 297, 296), (289, 59, 60, 297), (28, 290, 298, 29), (290, 291, 299, 298), (291, 292, 300, 299), (292, 293, 301, 300), (293, 294, 302, 301), (294, 295, 303, 302), (295, 296, 304, 303), (296, 297, 305, 304), (297, 60, 61, 305), (29, 298, 306, 30), (298, 299, 307, 306), (299, 300, 308, 307), (300, 301, 309, 308), (301, 302, 310, 309), (302, 303, 311, 310), (303, 304, 312, 311), (304, 305, 313, 312), (305, 61, 62, 313), (30, 306, 314, 31), (306, 307, 315, 314), (307, 308, 316, 315), (308, 309, 317, 316), (309, 310, 318, 317), (310, 311, 319, 318), (311, 312, 320, 319), (312, 313, 321, 320), (313, 62, 63, 321), (32, 81, 321, 63), (81, 80, 320, 321), (80, 79, 319, 320), (79, 78, 318, 319), (78, 77, 317, 318), (77, 76, 316, 317), (76, 75, 315, 316), (75, 74, 314, 315), (74, 0, 31, 314)])
me_tank.polygons.foreach_set('use_smooth', [True] * 352)
me_tank.use_remesh_preserve_volume = False
me_tank.use_remesh_preserve_attributes = False
me_tank.use_mirror_vertex_groups = False
me_tank.update()

# ---- objects
ob_structure = bpy.data.objects.new('structure', me_structure)
ob_tank = bpy.data.objects.new('tank', me_tank)
ob_lamp = bpy.data.objects.new('Lamp', light_lamp)
ob_camera = bpy.data.objects.new('Camera', cam_camera)

# ---- transforms, parenting, visibility, modifiers, constraints
ob_structure.location = (0.0, 0.0, 3.209)
ob_structure.lineart.crease_threshold = 0.0
ob_tank.location = (0.0, 0.0, 0.0)
ob_tank.lineart.crease_threshold = 0.0
ob_lamp.location = (4.076, 1.005, 5.904)
ob_lamp.rotation_euler = (0.6503, 0.05522, 1.866)
ob_lamp.lock_rotations_4d = False
ob_lamp.empty_display_type = 'ARROWS'
ob_lamp.color = (0.0, 0.0, 0.0, 0.0)
ob_lamp.lineart.crease_threshold = 0.0
ob_camera.location = (7.481, -6.508, 5.344)
ob_camera.rotation_euler = (1.109, 0.01082, 0.8149)
ob_camera.lock_rotations_4d = False
ob_camera.empty_display_type = 'ARROWS'
ob_camera.color = (0.0, 0.0, 0.0, 0.0)
ob_camera.display_type = 'WIRE'
ob_camera.lineart.crease_threshold = 0.0

# ---- collection membership
col_collection_1.objects.link(ob_structure)
col_collection_1.objects.link(ob_tank)
col_collection_1.objects.link(ob_lamp)
col_collection_1.objects.link(ob_camera)

# ---- scene / render settings (as saved in the file)
scene.camera = ob_camera
scene.frame_start = 1; scene.frame_end = 250; scene.frame_set(1)
scene.render.engine = 'BLENDER_EEVEE_NEXT'
scene.render.image_settings.color_mode = 'RGB'
scene.render.image_settings.compression = 90
scene.render.resolution_percentage = 50
scene.render.dither_intensity = 0.0
scene.render.bake_margin = 2
scene.render.bake_bias = 0.0
scene.cycles.use_denoising = False
scene.cycles.samples = 10
scene.cycles.sampling_pattern = 'TABULATED_SOBOL'
scene.cycles.light_sampling_threshold = 0.0
scene.cycles.use_adaptive_sampling = False
scene.cycles.use_light_tree = False
scene.cycles.blur_glossy = 0.0
scene.cycles.volume_bounces = 1
scene.cycles.pixel_filter_type = 'GAUSSIAN'
scene.cycles.sample_clamp_indirect = 0.0
scene.view_settings.view_transform = 'Standard'
bpy.context.view_layer.update()

